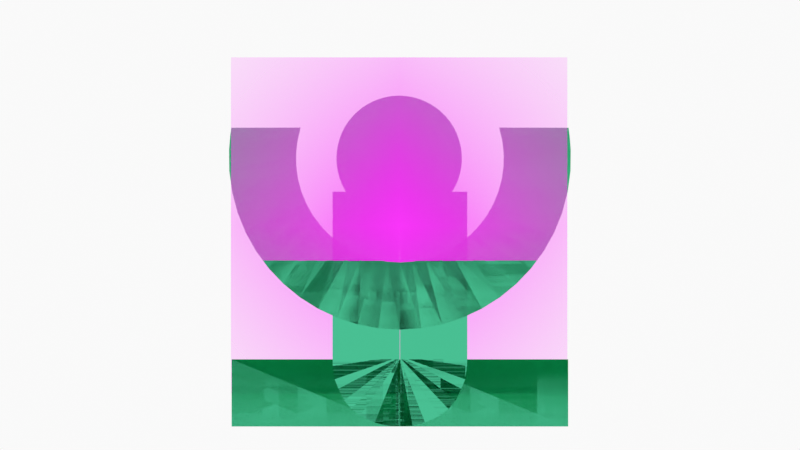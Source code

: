# Source: logo01.blend  (saved by Blender 4.5.87; exported with 4.5.12 LTS)
import bpy
from mathutils import Matrix  # noqa: F401  (used for matrix-valued properties, if any)

bpy.ops.wm.read_factory_settings(use_empty=True)
scene = bpy.context.scene
scene.name = 'Scene'

# ---- collections
col_collection = bpy.data.collections.new('Collection'); scene.collection.children.link(col_collection)
col_collection_3 = bpy.data.collections.new('Collection 3'); scene.collection.children.link(col_collection_3)
col_camera = bpy.data.collections.new('Camera'); scene.collection.children.link(col_camera)

# ---- images (referenced by path relative to the original .blend; pixels are not part of the script)
import os
ASSET_DIR = os.environ.get("B2B_ASSET_DIR", "")  # directory of the original .blend (textures are referenced by path, not embedded)
HERE = os.path.dirname(os.path.abspath(__file__))  # packed textures are extracted next to this script under _unpacked/

def load_image(name, relpath, width, height, colorspace="sRGB"):
    """Load a texture the original file referenced (path relative to the .blend, or extracted next to this script)."""
    p = next((c for c in (os.path.join(HERE, relpath), os.path.join(ASSET_DIR, relpath)) if relpath and os.path.exists(c)), "")
    if p:
        img = bpy.data.images.load(p, check_existing=True)
        img.name = name
    else:  # same state as the original file: an image datablock whose file is absent (Cycles renders it pink)
        img = bpy.data.images.new(name, width, height)
        img.source = "FILE"
        img.filepath = "//" + (relpath or name)
    img.colorspace_settings.name = colorspace
    return img
img_whatsapp_image_2025_07_14_at_12_19_24_pm_jpeg = load_image('WhatsApp Image 2025-07-14 at 12.19.24 PM.jpeg', 'WhatsApp Image 2025-07-14 at 12.19.24 PM.jpeg', 1024, 1024, 'sRGB')

# ---- materials (node trees are filled in below, after node groups)
mat_solid_stroke = bpy.data.materials.new('Solid Stroke')
mat_solid_stroke.roughness = 0.5
mat_squares_stroke = bpy.data.materials.new('Squares Stroke')
mat_squares_stroke.roughness = 0.5
mat_solid_fill = bpy.data.materials.new('Solid Fill')
mat_solid_fill.roughness = 0.5
mat_dots_stroke = bpy.data.materials.new('Dots Stroke')
mat_dots_stroke.roughness = 0.5
mat_material = bpy.data.materials.new('Material')
mat_whatsapp_image_2025_07_14_at_12_19_24_pm = bpy.data.materials.new('WhatsApp Image 2025-07-14 at 12.19.24 PM')
mat_material_001 = bpy.data.materials.new('Material.001')
mat_material_002 = bpy.data.materials.new('Material.002')

# ---- material node trees
mat_dots_stroke.use_nodes = True; mat_dots_stroke.node_tree.nodes.clear()
_N = mat_dots_stroke.node_tree.nodes; _L = mat_dots_stroke.node_tree.links
n0 = _N.new('ShaderNodeOutputMaterial'); n0.name = 'Material Output'; n0.location = (200, 100)
n1 = _N.new('ShaderNodeBsdfPrincipled'); n1.name = 'Principled BSDF'; n1.location = (-200, 100)
n1.inputs[3].default_value = 1.45
_L.new(n1.outputs[0], n0.inputs[0])
n0.is_active_output = True
mat_whatsapp_image_2025_07_14_at_12_19_24_pm.use_nodes = True; mat_whatsapp_image_2025_07_14_at_12_19_24_pm.node_tree.nodes.clear()
_N = mat_whatsapp_image_2025_07_14_at_12_19_24_pm.node_tree.nodes; _L = mat_whatsapp_image_2025_07_14_at_12_19_24_pm.node_tree.links
n0 = _N.new('ShaderNodeOutputMaterial'); n0.name = 'Material Output'; n0.location = (200, 100)
n1 = _N.new('ShaderNodeTexImage'); n1.name = 'Image Texture'; n1.location = (-200, 100)
n1.image = img_whatsapp_image_2025_07_14_at_12_19_24_pm_jpeg
n1.extension = 'CLIP'
n2 = _N.new('ShaderNodeBsdfPrincipled'); n2.name = 'Principled BSDF'; n2.location = (0, 100)
_L.new(n1.outputs[0], n2.inputs[0])
_L.new(n1.outputs[1], n2.inputs[4])
_L.new(n2.outputs[0], n0.inputs[0])
n0.is_active_output = True
mat_material_001.use_nodes = True; mat_material_001.node_tree.nodes.clear()
_N = mat_material_001.node_tree.nodes; _L = mat_material_001.node_tree.links
n0 = _N.new('ShaderNodeBsdfPrincipled'); n0.name = 'Principled BSDF'; n0.location = (-200, 100)
n0.inputs[0].default_value = (0.03415, 0.5322, 0.2773, 1.0)
n1 = _N.new('ShaderNodeOutputMaterial'); n1.name = 'Material Output'; n1.location = (200, 100)
_L.new(n0.outputs[0], n1.inputs[0])
n1.is_active_output = True
mat_material_002.use_nodes = True; mat_material_002.node_tree.nodes.clear()
_N = mat_material_002.node_tree.nodes; _L = mat_material_002.node_tree.links
n0 = _N.new('ShaderNodeBsdfPrincipled'); n0.name = 'Principled BSDF'; n0.location = (-200, 100)
n0.inputs[0].default_value = (0.03415, 0.5322, 0.2773, 1.0)
n1 = _N.new('ShaderNodeOutputMaterial'); n1.name = 'Material Output'; n1.location = (200, 100)
_L.new(n0.outputs[0], n1.inputs[0])
n1.is_active_output = True

# ---- world
world_world = bpy.data.worlds.new('World'); scene.world = world_world
world_world.use_nodes = True; world_world.node_tree.nodes.clear()
_N = world_world.node_tree.nodes; _L = world_world.node_tree.links
n0 = _N.new('ShaderNodeOutputWorld'); n0.name = 'World Output'; n0.location = (200, 100)
n1 = _N.new('ShaderNodeBackground'); n1.name = 'Background'; n1.location = (-200, 100)
n1.inputs[0].default_value = (0.9513, 0.9513, 0.9513, 1.0)
_L.new(n1.outputs[0], n0.inputs[0])
n0.is_active_output = True
world_world.color = (0.9513, 0.9513, 0.9513)
world_world.sun_shadow_jitter_overblur = 0.0

# ---- cameras
cam_camera = bpy.data.cameras.new('Camera')
cam_camera.type = 'ORTHO'
cam_camera.display_size = 2.0

# ---- meshes
me_whatsapp_image_2025_07_14_at_12_19_24_pm = bpy.data.meshes.new('WhatsApp Image 2025-07-14 at 12.19.24 PM')
me_whatsapp_image_2025_07_14_at_12_19_24_pm.from_pydata([(-0.5, -0.5, 0.0), (0.5, -0.5, 0.0), (-0.5, 0.5, 0.0), (0.5, 0.5, 0.0)], [], [(0, 1, 3, 2)])
_uv = me_whatsapp_image_2025_07_14_at_12_19_24_pm.uv_layers.new(name='UVMap')
_uv.uv.foreach_set('vector', [0.0, 0.0, 1.0, 0.0, 1.0, 1.0, 0.0, 1.0])
me_whatsapp_image_2025_07_14_at_12_19_24_pm.materials.append(mat_whatsapp_image_2025_07_14_at_12_19_24_pm)
me_whatsapp_image_2025_07_14_at_12_19_24_pm.update()
me_plane = bpy.data.meshes.new('Plane')
me_plane.from_pydata([(-1.262, -0.2517, 3.271e-08), (1.262, -0.2517, 3.271e-08), (-1.262, 0.2517, -3.271e-08), (1.262, 0.2517, -3.271e-08)], [], [(0, 1, 3, 2)])
_uv = me_plane.uv_layers.new(name='UVMap')
_uv.uv.foreach_set('vector', [0.0, 0.0, 1.0, 0.0, 1.0, 1.0, 0.0, 1.0])
me_plane.materials.append(mat_material_001)
me_plane.update()
me_plane_003 = bpy.data.meshes.new('Plane.003')
me_plane_003.from_pydata([(-1.931, -0.2517, 3.271e-08), (1.931, -0.2517, 3.271e-08), (-1.806, 0.2545, -3.259e-08), (1.806, 0.2545, -3.259e-08), (-1.802, -0.2517, 3.271e-08), (-1.674, -0.2517, 3.271e-08), (-1.545, -0.2517, 3.271e-08), (-1.416, -0.2517, 3.271e-08), (-1.287, -0.2517, 3.271e-08), (-1.159, -0.2517, 3.271e-08), (-1.03, -0.2517, 3.271e-08), (-0.9012, -0.2517, 3.271e-08), (-0.7725, -0.2517, 3.271e-08), (-0.6437, -0.2517, 3.271e-08), (-0.515, -0.2517, 3.271e-08), (-0.3862, -0.2517, 3.271e-08), (-0.2575, -0.2517, 3.271e-08), (-0.1287, -0.2517, 3.271e-08), (0.0, -0.2517, 3.271e-08), (0.1287, -0.2517, 3.271e-08), (0.2575, -0.2517, 3.271e-08), (0.3862, -0.2517, 3.271e-08), (0.515, -0.2517, 3.271e-08), (0.6437, -0.2517, 3.271e-08), (0.7725, -0.2517, 3.271e-08), (0.9012, -0.2517, 3.271e-08), (1.03, -0.2517, 3.271e-08), (1.159, -0.2517, 3.271e-08), (1.287, -0.2517, 3.271e-08), (1.416, -0.2517, 3.271e-08), (1.545, -0.2517, 3.271e-08), (1.674, -0.2517, 3.271e-08), (1.802, -0.2517, 3.271e-08), (1.756, 0.2528, -3.266e-08), (1.674, 0.2517, -3.271e-08), (1.545, 0.2517, -3.271e-08), (1.416, 0.2517, -3.271e-08), (1.287, 0.2517, -3.271e-08), (1.159, 0.2517, -3.271e-08), (1.03, 0.2517, -3.271e-08), (0.9012, 0.2517, -3.271e-08), (0.7725, 0.2517, -3.271e-08), (0.6437, 0.2517, -3.271e-08), (0.515, 0.2517, -3.271e-08), (0.3862, 0.2517, -3.271e-08), (0.2575, 0.2517, -3.271e-08), (0.1287, 0.2517, -3.271e-08), (0.0, 0.2517, -3.271e-08), (-0.1287, 0.2517, -3.271e-08), (-0.2575, 0.2517, -3.271e-08), (-0.3862, 0.2517, -3.271e-08), (-0.515, 0.2517, -3.271e-08), (-0.6437, 0.2517, -3.271e-08), (-0.7725, 0.2517, -3.271e-08), (-0.9012, 0.2517, -3.271e-08), (-1.03, 0.2517, -3.271e-08), (-1.159, 0.2517, -3.271e-08), (-1.287, 0.2517, -3.271e-08), (-1.416, 0.2517, -3.271e-08), (-1.545, 0.2517, -3.271e-08), (-1.674, 0.2517, -3.271e-08), (-1.756, 0.2528, -3.266e-08)], [], [(32, 1, 3, 33), (0, 4, 61, 2), (4, 5, 60, 61), (5, 6, 59, 60), (6, 7, 58, 59), (7, 8, 57, 58), (8, 9, 56, 57), (9, 10, 55, 56), (10, 11, 54, 55), (11, 12, 53, 54), (12, 13, 52, 53), (13, 14, 51, 52), (14, 15, 50, 51), (15, 16, 49, 50), (16, 17, 48, 49), (17, 18, 47, 48), (18, 19, 46, 47), (19, 20, 45, 46), (20, 21, 44, 45), (21, 22, 43, 44), (22, 23, 42, 43), (23, 24, 41, 42), (24, 25, 40, 41), (25, 26, 39, 40), (26, 27, 38, 39), (27, 28, 37, 38), (28, 29, 36, 37), (29, 30, 35, 36), (30, 31, 34, 35), (31, 32, 33, 34)])
_uv = me_plane_003.uv_layers.new(name='UVMap')
_uv.uv.foreach_set('vector', [0.9667, 0.0, 1.0, 0.0, 1.0, 1.0, 0.9667, 1.0, 0.0, 0.0, 0.03333, 0.0, 0.03333, 1.0, 0.0, 1.0, 0.03333, 0.0, 0.06667, 0.0, 0.06667, 1.0, 0.03333, 1.0, 0.06667, 0.0, 0.1, 0.0, 0.1, 1.0, 0.06667, 1.0, 0.1, 0.0, 0.1333, 0.0, 0.1333, 1.0, 0.1, 1.0, 0.1333, 0.0, 0.1667, 0.0, 0.1667, 1.0, 0.1333, 1.0, 0.1667, 0.0, 0.2, 0.0, 0.2, 1.0, 0.1667, 1.0, 0.2, 0.0, 0.2333, 0.0, 0.2333, 1.0, 0.2, 1.0, 0.2333, 0.0, 0.2667, 0.0, 0.2667, 1.0, 0.2333, 1.0, 0.2667, 0.0, 0.3, 0.0, 0.3, 1.0, 0.2667, 1.0, 0.3, 0.0, 0.3333, 0.0, 0.3333, 1.0, 0.3, 1.0, 0.3333, 0.0, 0.3667, 0.0, 0.3667, 1.0, 0.3333, 1.0, 0.3667, 0.0, 0.4, 0.0, 0.4, 1.0, 0.3667, 1.0, 0.4, 0.0, 0.4333, 0.0, 0.4333, 1.0, 0.4, 1.0, 0.4333, 0.0, 0.4667, 0.0, 0.4667, 1.0, 0.4333, 1.0, 0.4667, 0.0, 0.5, 0.0, 0.5, 1.0, 0.4667, 1.0, 0.5, 0.0, 0.5333, 0.0, 0.5333, 1.0, 0.5, 1.0, 0.5333, 0.0, 0.5667, 0.0, 0.5667, 1.0, 0.5333, 1.0, 0.5667, 0.0, 0.6, 0.0, 0.6, 1.0, 0.5667, 1.0, 0.6, 0.0, 0.6333, 0.0, 0.6333, 1.0, 0.6, 1.0, 0.6333, 0.0, 0.6667, 0.0, 0.6667, 1.0, 0.6333, 1.0, 0.6667, 0.0, 0.7, 0.0, 0.7, 1.0, 0.6667, 1.0, 0.7, 0.0, 0.7333, 0.0, 0.7333, 1.0, 0.7, 1.0, 0.7333, 0.0, 0.7667, 0.0, 0.7667, 1.0, 0.7333, 1.0, 0.7667, 0.0, 0.8, 0.0, 0.8, 1.0, 0.7667, 1.0, 0.8, 0.0, 0.8333, 0.0, 0.8333, 1.0, 0.8, 1.0, 0.8333, 0.0, 0.8667, 0.0, 0.8667, 1.0, 0.8333, 1.0, 0.8667, 0.0, 0.9, 0.0, 0.9, 1.0, 0.8667, 1.0, 0.9, 0.0, 0.9333, 0.0, 0.9333, 1.0, 0.9, 1.0, 0.9333, 0.0, 0.9667, 0.0, 0.9667, 1.0, 0.9333, 1.0])
me_plane_003.materials.append(mat_material_001)
me_plane_003.use_mirror_x = True
me_plane_003.update()
me_circle = bpy.data.meshes.new('Circle')
me_circle.from_pydata([(0.0, 1.0, 0.0), (-0.1045, 0.9945, 0.0), (-0.2079, 0.9781, 0.0), (-0.309, 0.9511, 0.0), (-0.4067, 0.9135, 0.0), (-0.5, 0.866, 0.0), (-0.5878, 0.809, 0.0), (-0.6691, 0.7431, 0.0), (-0.7431, 0.6691, 0.0), (-0.809, 0.5878, 0.0), (-0.866, 0.5, 0.0), (-0.9135, 0.4067, 0.0), (-0.9511, 0.309, 0.0), (-0.9781, 0.2079, 0.0), (-0.9945, 0.1045, 0.0), (-1.0, 0.0, 0.0), (-0.9945, -0.1045, 0.0), (-0.9781, -0.2079, 0.0), (-0.9511, -0.309, 0.0), (-0.9135, -0.4067, 0.0), (-0.866, -0.5, 0.0), (-0.809, -0.5878, 0.0), (-0.7431, -0.6691, 0.0), (-0.6691, -0.7431, 0.0), (-0.5878, -0.809, 0.0), (-0.5, -0.866, 0.0), (-0.4067, -0.9135, 0.0), (-0.309, -0.9511, 0.0), (-0.2079, -0.9781, 0.0), (-0.1045, -0.9945, 0.0), (0.0, -1.0, 0.0), (0.1045, -0.9945, 0.0), (0.2079, -0.9781, 0.0), (0.309, -0.9511, 0.0), (0.4067, -0.9135, 0.0), (0.5, -0.866, 0.0), (0.5878, -0.809, 0.0), (0.6691, -0.7431, 0.0), (0.7431, -0.6691, 0.0), (0.809, -0.5878, 0.0), (0.866, -0.5, 0.0), (0.9135, -0.4067, 0.0), (0.9511, -0.309, 0.0), (0.9781, -0.2079, 0.0), (0.9945, -0.1045, 0.0), (1.0, 0.0, 0.0), (0.9945, 0.1045, 0.0), (0.9781, 0.2079, 0.0), (0.9511, 0.309, 0.0), (0.9135, 0.4067, 0.0), (0.866, 0.5, 0.0), (0.809, 0.5878, 0.0), (0.7431, 0.6691, 0.0), (0.6691, 0.7431, 0.0), (0.5878, 0.809, 0.0), (0.5, 0.866, 0.0), (0.4067, 0.9135, 0.0), (0.309, 0.9511, 0.0), (0.2079, 0.9781, 0.0), (0.1045, 0.9945, 0.0)], [], [(1, 2, 3, 4, 5, 6, 7, 8, 9, 10, 11, 12, 13, 14, 15, 16, 17, 18, 19, 20, 21, 22, 23, 24, 25, 26, 27, 28, 29, 30, 31, 32, 33, 34, 35, 36, 37, 38, 39, 40, 41, 42, 43, 44, 45, 46, 47, 48, 49, 50, 51, 52, 53, 54, 55, 56, 57, 58, 59, 0)])
_uv = me_circle.uv_layers.new(name='UVMap')
_uv.uv.foreach_set('vector', [0.0, 0.0, 0.0, 0.0, 0.0, 0.0, 0.0, 0.0, 0.0, 0.0, 0.0, 0.0, 0.0, 0.0, 0.0, 0.0, 0.0, 0.0, 0.0, 0.0, 0.0, 0.0, 0.0, 0.0, 0.0, 0.0, 0.0, 0.0, 0.0, 0.0, 0.0, 0.0, 0.0, 0.0, 0.0, 0.0, 0.0, 0.0, 0.0, 0.0, 0.0, 0.0, 0.0, 0.0, 0.0, 0.0, 0.0, 0.0, 0.0, 0.0, 0.0, 0.0, 0.0, 0.0, 0.0, 0.0, 0.0, 0.0, 0.0, 0.0, 0.0, 0.0, 0.0, 0.0, 0.0, 0.0, 0.0, 0.0, 0.0, 0.0, 0.0, 0.0, 0.0, 0.0, 0.0, 0.0, 0.0, 0.0, 0.0, 0.0, 0.0, 0.0, 0.0, 0.0, 0.0, 0.0, 0.0, 0.0, 0.0, 0.0, 0.0, 0.0, 0.0, 0.0, 0.0, 0.0, 0.0, 0.0, 0.0, 0.0, 0.0, 0.0, 0.0, 0.0, 0.0, 0.0, 0.0, 0.0, 0.0, 0.0, 0.0, 0.0, 0.0, 0.0, 0.0, 0.0, 0.0, 0.0, 0.0, 0.0])
me_circle.materials.append(mat_material_001)
me_circle.update()
me_plane_004 = bpy.data.meshes.new('Plane.004')
me_plane_004.from_pydata([(-1.931, -0.2517, 3.271e-08), (1.931, -0.2517, 3.271e-08), (-1.806, 0.2545, -3.259e-08), (1.806, 0.2545, -3.259e-08), (-1.802, -0.2517, 3.271e-08), (-1.674, -0.2517, 3.271e-08), (-1.545, -0.2517, 3.271e-08), (-1.416, -0.2517, 3.271e-08), (-1.287, -0.2517, 3.271e-08), (-1.159, -0.2517, 3.271e-08), (-1.03, -0.2517, 3.271e-08), (-0.9012, -0.2517, 3.271e-08), (-0.7725, -0.2517, 3.271e-08), (-0.6437, -0.2517, 3.271e-08), (-0.515, -0.2517, 3.271e-08), (-0.3862, -0.2517, 3.271e-08), (-0.2575, -0.2517, 3.271e-08), (-0.1287, -0.2517, 3.271e-08), (0.0, -0.2517, 3.271e-08), (0.1287, -0.2517, 3.271e-08), (0.2575, -0.2517, 3.271e-08), (0.3862, -0.2517, 3.271e-08), (0.515, -0.2517, 3.271e-08), (0.6437, -0.2517, 3.271e-08), (0.7725, -0.2517, 3.271e-08), (0.9012, -0.2517, 3.271e-08), (1.03, -0.2517, 3.271e-08), (1.159, -0.2517, 3.271e-08), (1.287, -0.2517, 3.271e-08), (1.416, -0.2517, 3.271e-08), (1.545, -0.2517, 3.271e-08), (1.674, -0.2517, 3.271e-08), (1.802, -0.2517, 3.271e-08), (1.756, 0.2528, -3.266e-08), (1.674, 0.2517, -3.271e-08), (1.545, 0.2517, -3.271e-08), (1.416, 0.2517, -3.271e-08), (1.287, 0.2517, -3.271e-08), (1.159, 0.2517, -3.271e-08), (1.03, 0.2517, -3.271e-08), (0.9012, 0.2517, -3.271e-08), (0.7725, 0.2517, -3.271e-08), (0.6437, 0.2517, -3.271e-08), (0.515, 0.2517, -3.271e-08), (0.3862, 0.2517, -3.271e-08), (0.2575, 0.2517, -3.271e-08), (0.1287, 0.2517, -3.271e-08), (0.0, 0.2517, -3.271e-08), (-0.1287, 0.2517, -3.271e-08), (-0.2575, 0.2517, -3.271e-08), (-0.3862, 0.2517, -3.271e-08), (-0.515, 0.2517, -3.271e-08), (-0.6437, 0.2517, -3.271e-08), (-0.7725, 0.2517, -3.271e-08), (-0.9012, 0.2517, -3.271e-08), (-1.03, 0.2517, -3.271e-08), (-1.159, 0.2517, -3.271e-08), (-1.287, 0.2517, -3.271e-08), (-1.416, 0.2517, -3.271e-08), (-1.545, 0.2517, -3.271e-08), (-1.674, 0.2517, -3.271e-08), (-1.756, 0.2528, -3.266e-08)], [], [(32, 1, 3, 33), (0, 4, 61, 2), (4, 5, 60, 61), (5, 6, 59, 60), (6, 7, 58, 59), (7, 8, 57, 58), (8, 9, 56, 57), (9, 10, 55, 56), (10, 11, 54, 55), (11, 12, 53, 54), (12, 13, 52, 53), (13, 14, 51, 52), (14, 15, 50, 51), (15, 16, 49, 50), (16, 17, 48, 49), (17, 18, 47, 48), (18, 19, 46, 47), (19, 20, 45, 46), (20, 21, 44, 45), (21, 22, 43, 44), (22, 23, 42, 43), (23, 24, 41, 42), (24, 25, 40, 41), (25, 26, 39, 40), (26, 27, 38, 39), (27, 28, 37, 38), (28, 29, 36, 37), (29, 30, 35, 36), (30, 31, 34, 35), (31, 32, 33, 34)])
_uv = me_plane_004.uv_layers.new(name='UVMap')
_uv.uv.foreach_set('vector', [0.9667, 0.0, 1.0, 0.0, 1.0, 1.0, 0.9667, 1.0, 0.0, 0.0, 0.03333, 0.0, 0.03333, 1.0, 0.0, 1.0, 0.03333, 0.0, 0.06667, 0.0, 0.06667, 1.0, 0.03333, 1.0, 0.06667, 0.0, 0.1, 0.0, 0.1, 1.0, 0.06667, 1.0, 0.1, 0.0, 0.1333, 0.0, 0.1333, 1.0, 0.1, 1.0, 0.1333, 0.0, 0.1667, 0.0, 0.1667, 1.0, 0.1333, 1.0, 0.1667, 0.0, 0.2, 0.0, 0.2, 1.0, 0.1667, 1.0, 0.2, 0.0, 0.2333, 0.0, 0.2333, 1.0, 0.2, 1.0, 0.2333, 0.0, 0.2667, 0.0, 0.2667, 1.0, 0.2333, 1.0, 0.2667, 0.0, 0.3, 0.0, 0.3, 1.0, 0.2667, 1.0, 0.3, 0.0, 0.3333, 0.0, 0.3333, 1.0, 0.3, 1.0, 0.3333, 0.0, 0.3667, 0.0, 0.3667, 1.0, 0.3333, 1.0, 0.3667, 0.0, 0.4, 0.0, 0.4, 1.0, 0.3667, 1.0, 0.4, 0.0, 0.4333, 0.0, 0.4333, 1.0, 0.4, 1.0, 0.4333, 0.0, 0.4667, 0.0, 0.4667, 1.0, 0.4333, 1.0, 0.4667, 0.0, 0.5, 0.0, 0.5, 1.0, 0.4667, 1.0, 0.5, 0.0, 0.5333, 0.0, 0.5333, 1.0, 0.5, 1.0, 0.5333, 0.0, 0.5667, 0.0, 0.5667, 1.0, 0.5333, 1.0, 0.5667, 0.0, 0.6, 0.0, 0.6, 1.0, 0.5667, 1.0, 0.6, 0.0, 0.6333, 0.0, 0.6333, 1.0, 0.6, 1.0, 0.6333, 0.0, 0.6667, 0.0, 0.6667, 1.0, 0.6333, 1.0, 0.6667, 0.0, 0.7, 0.0, 0.7, 1.0, 0.6667, 1.0, 0.7, 0.0, 0.7333, 0.0, 0.7333, 1.0, 0.7, 1.0, 0.7333, 0.0, 0.7667, 0.0, 0.7667, 1.0, 0.7333, 1.0, 0.7667, 0.0, 0.8, 0.0, 0.8, 1.0, 0.7667, 1.0, 0.8, 0.0, 0.8333, 0.0, 0.8333, 1.0, 0.8, 1.0, 0.8333, 0.0, 0.8667, 0.0, 0.8667, 1.0, 0.8333, 1.0, 0.8667, 0.0, 0.9, 0.0, 0.9, 1.0, 0.8667, 1.0, 0.9, 0.0, 0.9333, 0.0, 0.9333, 1.0, 0.9, 1.0, 0.9333, 0.0, 0.9667, 0.0, 0.9667, 1.0, 0.9333, 1.0])
me_plane_004.materials.append(mat_material_002)
me_plane_004.use_mirror_x = True
me_plane_004.update()
me_circle_001 = bpy.data.meshes.new('Circle.001')
me_circle_001.from_pydata([(0.0, 1.0, 0.0), (-0.1045, 0.9945, 0.0), (-0.2079, 0.9781, 0.0), (-0.309, 0.9511, 0.0), (-0.4067, 0.9135, 0.0), (-0.5, 0.866, 0.0), (-0.5878, 0.809, 0.0), (-0.6691, 0.7431, 0.0), (-0.7431, 0.6691, 0.0), (-0.809, 0.5878, 0.0), (-0.866, 0.5, 0.0), (-0.9135, 0.4067, 0.0), (-0.9511, 0.309, 0.0), (-0.9781, 0.2079, 0.0), (-0.9945, 0.1045, 0.0), (-1.0, 0.0, 0.0), (-0.9945, -0.1045, 0.0), (-0.9781, -0.2079, 0.0), (-0.9511, -0.309, 0.0), (-0.9135, -0.4067, 0.0), (-0.866, -0.5, 0.0), (-0.809, -0.5878, 0.0), (-0.7431, -0.6691, 0.0), (-0.6691, -0.7431, 0.0), (-0.5878, -0.809, 0.0), (-0.5, -0.866, 0.0), (-0.4067, -0.9135, 0.0), (-0.309, -0.9511, 0.0), (-0.2079, -0.9781, 0.0), (-0.1045, -0.9945, 0.0), (0.0, -1.0, 0.0), (0.1045, -0.9945, 0.0), (0.2079, -0.9781, 0.0), (0.309, -0.9511, 0.0), (0.4067, -0.9135, 0.0), (0.5, -0.866, 0.0), (0.5878, -0.809, 0.0), (0.6691, -0.7431, 0.0), (0.7431, -0.6691, 0.0), (0.809, -0.5878, 0.0), (0.866, -0.5, 0.0), (0.9135, -0.4067, 0.0), (0.9511, -0.309, 0.0), (0.9781, -0.2079, 0.0), (0.9945, -0.1045, 0.0), (1.0, 0.0, 0.0), (0.9945, 0.1045, 0.0), (0.9781, 0.2079, 0.0), (0.9511, 0.309, 0.0), (0.9135, 0.4067, 0.0), (0.866, 0.5, 0.0), (0.809, 0.5878, 0.0), (0.7431, 0.6691, 0.0), (0.6691, 0.7431, 0.0), (0.5878, 0.809, 0.0), (0.5, 0.866, 0.0), (0.4067, 0.9135, 0.0), (0.309, 0.9511, 0.0), (0.2079, 0.9781, 0.0), (0.1045, 0.9945, 0.0)], [], [(1, 2, 3, 4, 5, 6, 7, 8, 9, 10, 11, 12, 13, 14, 15, 16, 17, 18, 19, 20, 21, 22, 23, 24, 25, 26, 27, 28, 29, 30, 31, 32, 33, 34, 35, 36, 37, 38, 39, 40, 41, 42, 43, 44, 45, 46, 47, 48, 49, 50, 51, 52, 53, 54, 55, 56, 57, 58, 59, 0)])
_uv = me_circle_001.uv_layers.new(name='UVMap')
_uv.uv.foreach_set('vector', [0.0, 0.0, 0.0, 0.0, 0.0, 0.0, 0.0, 0.0, 0.0, 0.0, 0.0, 0.0, 0.0, 0.0, 0.0, 0.0, 0.0, 0.0, 0.0, 0.0, 0.0, 0.0, 0.0, 0.0, 0.0, 0.0, 0.0, 0.0, 0.0, 0.0, 0.0, 0.0, 0.0, 0.0, 0.0, 0.0, 0.0, 0.0, 0.0, 0.0, 0.0, 0.0, 0.0, 0.0, 0.0, 0.0, 0.0, 0.0, 0.0, 0.0, 0.0, 0.0, 0.0, 0.0, 0.0, 0.0, 0.0, 0.0, 0.0, 0.0, 0.0, 0.0, 0.0, 0.0, 0.0, 0.0, 0.0, 0.0, 0.0, 0.0, 0.0, 0.0, 0.0, 0.0, 0.0, 0.0, 0.0, 0.0, 0.0, 0.0, 0.0, 0.0, 0.0, 0.0, 0.0, 0.0, 0.0, 0.0, 0.0, 0.0, 0.0, 0.0, 0.0, 0.0, 0.0, 0.0, 0.0, 0.0, 0.0, 0.0, 0.0, 0.0, 0.0, 0.0, 0.0, 0.0, 0.0, 0.0, 0.0, 0.0, 0.0, 0.0, 0.0, 0.0, 0.0, 0.0, 0.0, 0.0, 0.0, 0.0])
me_circle_001.materials.append(mat_material_002)
me_circle_001.update()
me_plane_006 = bpy.data.meshes.new('Plane.006')
me_plane_006.from_pydata([(-0.001303, -1.509, -2.226e-08), (0.001303, -1.509, -2.226e-08), (-0.5048, -1.509, -1.097e-07), (0.5048, -1.509, -1.097e-07), (-0.001302, -0.2781, 3.156e-08), (0.0, -0.2517, 3.271e-08), (0.001302, -0.2781, 3.156e-08), (0.5048, -0.2781, -5.587e-08), (0.0, 0.2518, -3.271e-08), (-0.5048, -0.2781, -5.587e-08), (-0.001302, -0.2504, 3.277e-08), (-0.001302, -0.2751, 3.169e-08), (-0.001302, -0.2539, 3.261e-08), (-0.001302, -0.2575, 3.246e-08), (-0.001302, -0.261, 3.23e-08), (-0.001302, -0.2645, 3.215e-08), (-0.001302, -0.2681, 3.199e-08), (-0.001302, -0.2716, 3.184e-08), (-0.5039, -0.2021, -5.255e-08), (-0.09512, 0.2459, -3.296e-08), (-0.4892, -0.1023, -4.818e-08), (-0.461, -0.03173, -4.51e-08), (-0.4186, 0.05603, -4.126e-08), (-0.3639, 0.1204, -3.845e-08), (-0.2993, 0.1713, -3.622e-08), (-0.1887, 0.2228, -3.397e-08), (0.001302, -0.2751, 3.169e-08), (0.001302, -0.2504, 3.277e-08), (0.001302, -0.2716, 3.184e-08), (0.001302, -0.2681, 3.199e-08), (0.001302, -0.2645, 3.215e-08), (0.001302, -0.261, 3.23e-08), (0.001302, -0.2575, 3.246e-08), (0.001302, -0.2539, 3.261e-08), (0.09512, 0.2459, -3.296e-08), (0.5039, -0.2021, -5.255e-08), (0.1887, 0.2228, -3.397e-08), (0.2993, 0.1713, -3.622e-08), (0.3639, 0.1204, -3.845e-08), (0.4186, 0.05603, -4.126e-08), (0.461, -0.03173, -4.51e-08), (0.4892, -0.1023, -4.818e-08)], [], [(6, 1, 3, 7), (0, 4, 9, 2), (10, 19, 25, 12), (12, 25, 24, 13), (13, 24, 23, 14), (14, 23, 22, 15), (15, 22, 21, 16), (16, 21, 20, 17), (17, 20, 18, 11), (26, 35, 41, 28), (28, 41, 40, 29), (29, 40, 39, 30), (30, 39, 38, 31), (31, 38, 37, 32), (32, 37, 36, 33), (33, 36, 34, 27), (10, 5, 8, 19), (4, 11, 18, 9), (26, 6, 7, 35), (5, 27, 34, 8)])
_uv = me_plane_006.uv_layers.new(name='UVMap')
_uv.uv.foreach_set('vector', [0.75, 0.0, 1.0, 0.0, 1.0, 1.0, 0.75, 1.0, 0.0, 0.0, 0.25, 0.0, 0.25, 1.0, 0.0, 1.0, 0.4758, 0.0, 0.4758, 1.0, 0.447, 1.0, 0.447, 0.0, 0.447, 0.0, 0.447, 1.0, 0.4182, 1.0, 0.4182, 0.0, 0.4182, 0.0, 0.4182, 1.0, 0.3894, 1.0, 0.3894, 0.0, 0.3894, 0.0, 0.3894, 1.0, 0.3606, 1.0, 0.3606, 0.0, 0.3606, 0.0, 0.3606, 1.0, 0.3318, 1.0, 0.3318, 0.0, 0.3318, 0.0, 0.3318, 1.0, 0.303, 1.0, 0.303, 0.0, 0.303, 0.0, 0.303, 1.0, 0.2742, 1.0, 0.2742, 0.0, 0.7258, 0.0, 0.7258, 1.0, 0.697, 1.0, 0.697, 0.0, 0.697, 0.0, 0.697, 1.0, 0.6682, 1.0, 0.6682, 0.0, 0.6682, 0.0, 0.6682, 1.0, 0.6394, 1.0, 0.6394, 0.0, 0.6394, 0.0, 0.6394, 1.0, 0.6106, 1.0, 0.6106, 0.0, 0.6106, 0.0, 0.6106, 1.0, 0.5818, 1.0, 0.5818, 0.0, 0.5818, 0.0, 0.5818, 1.0, 0.553, 1.0, 0.553, 0.0, 0.553, 0.0, 0.553, 1.0, 0.5242, 1.0, 0.5242, 0.0, 0.4758, 0.0, 0.5, 0.0, 0.5, 1.0, 0.4758, 1.0, 0.25, 0.0, 0.2742, 0.0, 0.2742, 1.0, 0.25, 1.0, 0.7258, 0.0, 0.75, 0.0, 0.75, 1.0, 0.7258, 1.0, 0.5, 0.0, 0.5242, 0.0, 0.5242, 1.0, 0.5, 1.0])
me_plane_006.materials.append(mat_material_001)
me_plane_006.use_mirror_x = True
me_plane_006.update()
me_plane_007 = bpy.data.meshes.new('Plane.007')
me_plane_007.from_pydata([(-1.262, -0.2517, 3.271e-08), (1.262, -0.2517, 3.271e-08), (-1.262, 0.2517, -3.271e-08), (1.262, 0.2517, -3.271e-08), (-0.03067, -0.2517, 3.271e-08), (0.0, -0.2517, 3.271e-08), (0.03067, -0.2517, 3.271e-08), (0.03067, 0.2517, -3.271e-08), (0.0, 0.2517, -3.271e-08), (-0.03067, 0.2517, -3.271e-08), (-0.002969, -0.2517, 3.271e-08), (-0.0277, -0.2517, 3.271e-08), (-0.006503, -0.2517, 3.271e-08), (-0.01004, -0.2517, 3.271e-08), (-0.01357, -0.2517, 3.271e-08), (-0.0171, -0.2517, 3.271e-08), (-0.02064, -0.2517, 3.271e-08), (-0.02417, -0.2517, 3.271e-08), (-0.0277, 0.2517, -3.271e-08), (-0.002969, 0.2517, -3.271e-08), (-0.02417, 0.2517, -3.271e-08), (-0.02064, 0.2517, -3.271e-08), (-0.0171, 0.2517, -3.271e-08), (-0.01357, 0.2517, -3.271e-08), (-0.01004, 0.2517, -3.271e-08), (-0.006503, 0.2517, -3.271e-08), (0.0277, -0.2517, 3.271e-08), (0.002969, -0.2517, 3.271e-08), (0.02417, -0.2517, 3.271e-08), (0.02064, -0.2517, 3.271e-08), (0.0171, -0.2517, 3.271e-08), (0.01357, -0.2517, 3.271e-08), (0.01004, -0.2517, 3.271e-08), (0.006503, -0.2517, 3.271e-08), (0.002969, 0.2517, -3.271e-08), (0.0277, 0.2517, -3.271e-08), (0.006503, 0.2517, -3.271e-08), (0.01004, 0.2517, -3.271e-08), (0.01357, 0.2517, -3.271e-08), (0.0171, 0.2517, -3.271e-08), (0.02064, 0.2517, -3.271e-08), (0.02417, 0.2517, -3.271e-08)], [], [(6, 1, 3, 7), (0, 4, 9, 2), (10, 19, 25, 12), (12, 25, 24, 13), (13, 24, 23, 14), (14, 23, 22, 15), (15, 22, 21, 16), (16, 21, 20, 17), (17, 20, 18, 11), (26, 35, 41, 28), (28, 41, 40, 29), (29, 40, 39, 30), (30, 39, 38, 31), (31, 38, 37, 32), (32, 37, 36, 33), (33, 36, 34, 27), (10, 5, 8, 19), (4, 11, 18, 9), (26, 6, 7, 35), (5, 27, 34, 8)])
_uv = me_plane_007.uv_layers.new(name='UVMap')
_uv.uv.foreach_set('vector', [0.75, 0.0, 1.0, 0.0, 1.0, 1.0, 0.75, 1.0, 0.0, 0.0, 0.25, 0.0, 0.25, 1.0, 0.0, 1.0, 0.4758, 0.0, 0.4758, 1.0, 0.447, 1.0, 0.447, 0.0, 0.447, 0.0, 0.447, 1.0, 0.4182, 1.0, 0.4182, 0.0, 0.4182, 0.0, 0.4182, 1.0, 0.3894, 1.0, 0.3894, 0.0, 0.3894, 0.0, 0.3894, 1.0, 0.3606, 1.0, 0.3606, 0.0, 0.3606, 0.0, 0.3606, 1.0, 0.3318, 1.0, 0.3318, 0.0, 0.3318, 0.0, 0.3318, 1.0, 0.303, 1.0, 0.303, 0.0, 0.303, 0.0, 0.303, 1.0, 0.2742, 1.0, 0.2742, 0.0, 0.7258, 0.0, 0.7258, 1.0, 0.697, 1.0, 0.697, 0.0, 0.697, 0.0, 0.697, 1.0, 0.6682, 1.0, 0.6682, 0.0, 0.6682, 0.0, 0.6682, 1.0, 0.6394, 1.0, 0.6394, 0.0, 0.6394, 0.0, 0.6394, 1.0, 0.6106, 1.0, 0.6106, 0.0, 0.6106, 0.0, 0.6106, 1.0, 0.5818, 1.0, 0.5818, 0.0, 0.5818, 0.0, 0.5818, 1.0, 0.553, 1.0, 0.553, 0.0, 0.553, 0.0, 0.553, 1.0, 0.5242, 1.0, 0.5242, 0.0, 0.4758, 0.0, 0.5, 0.0, 0.5, 1.0, 0.4758, 1.0, 0.25, 0.0, 0.2742, 0.0, 0.2742, 1.0, 0.25, 1.0, 0.7258, 0.0, 0.75, 0.0, 0.75, 1.0, 0.7258, 1.0, 0.5, 0.0, 0.5242, 0.0, 0.5242, 1.0, 0.5, 1.0])
me_plane_007.materials.append(mat_material_001)
me_plane_007.use_mirror_x = True
me_plane_007.update()

# ---- objects
ob_stroke = bpy.data.objects.new('Stroke', None)
ob_whatsapp_image_2025_07_14_at_12_19_24_pm = bpy.data.objects.new('WhatsApp Image 2025-07-14 at 12.19.24 PM', me_whatsapp_image_2025_07_14_at_12_19_24_pm)
ob_plane = bpy.data.objects.new('Plane', me_plane)
ob_plane_001 = bpy.data.objects.new('Plane.001', me_plane_003)
ob_circle = bpy.data.objects.new('Circle', me_circle)
ob_plane_002 = bpy.data.objects.new('Plane.002', me_plane_004)
ob_circle_001 = bpy.data.objects.new('Circle.001', me_circle_001)
ob_plane_004 = bpy.data.objects.new('Plane.004', me_plane_006)
ob_plane_005 = bpy.data.objects.new('Plane.005', me_plane_007)
ob_camera = bpy.data.objects.new('Camera', cam_camera)

# ---- transforms, parenting, visibility, modifiers, constraints
ob_stroke.location = (0.0, 0.0, 0.0)
ob_stroke.empty_display_size = 0.2
ob_stroke.empty_image_offset = (0.0, 0.0)
ob_stroke.empty_image_side = 'FRONT'
ob_stroke.lineart.crease_threshold = 0.0
ob_whatsapp_image_2025_07_14_at_12_19_24_pm.location = (-0.006508, 7.112e-11, -0.001627)
ob_whatsapp_image_2025_07_14_at_12_19_24_pm.rotation_euler = (1.571, 0.0, 0.0)
ob_whatsapp_image_2025_07_14_at_12_19_24_pm.scale = (2.523, 2.523, 2.523)
ob_plane.location = (-0.000744, 3.289e-08, -1.257)
ob_plane.rotation_euler = (-1.571, -0.0, 0.0)
ob_plane_001.location = (-0.000744, 3.289e-08, -0.5301)
ob_plane_001.rotation_euler = (-1.571, -0.0, 0.0)
ob_plane_001.use_mesh_mirror_x = True
_m = ob_plane_001.modifiers.new('SimpleDeform', 'SIMPLE_DEFORM')
_m.deform_method = 'BEND'
_m.deform_axis = 'Z'
_m.factor = -3.745
_m.angle = -3.745
ob_circle.location = (-0.00654, 2.187, 0.5023)
ob_circle.rotation_euler = (1.571, -0.0, 0.0)
ob_circle.scale = (0.4702, 0.4702, 0.4702)
ob_plane_002.location = (-0.000744, 3.289e-08, -0.5301)
ob_plane_002.rotation_euler = (-1.571, -0.0, 0.0)
ob_plane_002.use_mesh_mirror_x = True
_m = ob_plane_002.modifiers.new('SimpleDeform', 'SIMPLE_DEFORM')
_m.deform_method = 'BEND'
_m.deform_axis = 'Z'
_m.factor = -3.745
_m.angle = -3.745
ob_circle_001.location = (-0.00654, 0.0, 0.5023)
ob_circle_001.rotation_euler = (1.571, -0.0, 0.0)
ob_circle_001.scale = (0.4702, 0.4702, 0.4702)
ob_plane_004.location = (-0.000744, 3.289e-08, -1.257)
ob_plane_004.rotation_euler = (-1.571, -0.0, 0.0)
ob_plane_004.use_mesh_mirror_x = True
ob_plane_005.location = (-0.000744, 3.289e-08, -1.257)
ob_plane_005.rotation_euler = (-1.571, -0.0, 0.0)
ob_plane_005.use_mesh_mirror_x = True
ob_camera.location = (0.0, -12.0, 0.0)
ob_camera.rotation_euler = (1.571, -0.0, -0.0)
ob_camera.empty_image_side = 'FRONT'
ob_camera.lineart.crease_threshold = 0.0

# ---- collection membership
col_collection.objects.link(ob_stroke)
col_collection.objects.link(ob_whatsapp_image_2025_07_14_at_12_19_24_pm)
col_collection.objects.link(ob_plane)
col_collection.objects.link(ob_plane_001)
col_collection.objects.link(ob_circle)
col_collection_3.objects.link(ob_plane_002)
col_collection_3.objects.link(ob_circle_001)
col_collection_3.objects.link(ob_plane_004)
col_collection_3.objects.link(ob_plane_005)
col_camera.objects.link(ob_camera)

# ---- scene / render settings (as saved in the file)
scene.camera = ob_camera
scene.frame_start = 1; scene.frame_end = 250; scene.frame_set(1)
scene.render.engine = 'BLENDER_EEVEE_NEXT'
scene.view_settings.view_transform = 'Standard'
bpy.context.view_layer.update()
